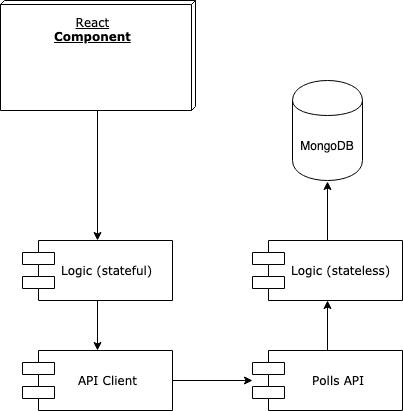

The diagram above was exported from draw.io. Its source (the exported page's mxGraphModel, read from the mxfile embedded in the PNG):
<mxGraphModel dx="946" dy="556" grid="1" gridSize="10" guides="1" tooltips="1" connect="1" arrows="1" fold="1" page="1" pageScale="1" pageWidth="1100" pageHeight="850" background="#ffffff" math="0" shadow="0">
  <root>
    <mxCell id="0" />
    <mxCell id="1" parent="0" />
    <mxCell id="NglYu81qpkyFN4BXHr0f-5" style="edgeStyle=orthogonalEdgeStyle;rounded=0;orthogonalLoop=1;jettySize=auto;html=1;" edge="1" parent="1" target="Q8cWxD7v8ct1WNnu9gyr-2">
      <mxGeometry relative="1" as="geometry">
        <mxPoint x="285" y="270" as="sourcePoint" />
      </mxGeometry>
    </mxCell>
    <mxCell id="39150e848f15840c-1" value="React&lt;br&gt;&lt;b&gt;Component&lt;/b&gt;" style="verticalAlign=top;align=center;spacingTop=8;spacingLeft=2;spacingRight=12;shape=cube;size=4;direction=south;fontStyle=4;html=1;rounded=0;shadow=0;comic=0;labelBackgroundColor=none;strokeColor=#000000;strokeWidth=1;fillColor=#ffffff;fontFamily=Verdana;fontSize=12;fontColor=#000000;" parent="1" vertex="1">
      <mxGeometry x="188" y="180" width="195" height="110" as="geometry" />
    </mxCell>
    <mxCell id="NglYu81qpkyFN4BXHr0f-3" style="edgeStyle=orthogonalEdgeStyle;rounded=0;orthogonalLoop=1;jettySize=auto;html=1;exitX=1;exitY=0.5;exitDx=0;exitDy=0;" edge="1" parent="1" source="39150e848f15840c-5" target="Q8cWxD7v8ct1WNnu9gyr-3">
      <mxGeometry relative="1" as="geometry" />
    </mxCell>
    <mxCell id="39150e848f15840c-5" value="&amp;nbsp; &amp;nbsp; API Client" style="shape=component;align=left;spacingLeft=36;rounded=0;shadow=0;comic=0;labelBackgroundColor=none;strokeColor=#000000;strokeWidth=1;fillColor=#ffffff;fontFamily=Verdana;fontSize=12;fontColor=#000000;html=1;" parent="1" vertex="1">
      <mxGeometry x="210" y="530" width="150" height="60" as="geometry" />
    </mxCell>
    <mxCell id="NglYu81qpkyFN4BXHr0f-10" style="edgeStyle=orthogonalEdgeStyle;rounded=0;orthogonalLoop=1;jettySize=auto;html=1;exitX=0.5;exitY=0;exitDx=0;exitDy=0;" edge="1" parent="1" source="39150e848f15840c-7">
      <mxGeometry relative="1" as="geometry">
        <mxPoint x="515" y="361" as="targetPoint" />
      </mxGeometry>
    </mxCell>
    <mxCell id="39150e848f15840c-7" value="Logic (stateless)" style="shape=component;align=left;spacingLeft=36;rounded=0;shadow=0;comic=0;labelBackgroundColor=none;strokeColor=#000000;strokeWidth=1;fillColor=#ffffff;fontFamily=Verdana;fontSize=12;fontColor=#000000;html=1;" parent="1" vertex="1">
      <mxGeometry x="440" y="420" width="150" height="60" as="geometry" />
    </mxCell>
    <mxCell id="NglYu81qpkyFN4BXHr0f-4" style="edgeStyle=orthogonalEdgeStyle;rounded=0;orthogonalLoop=1;jettySize=auto;html=1;exitX=0.5;exitY=1;exitDx=0;exitDy=0;entryX=0.5;entryY=0;entryDx=0;entryDy=0;" edge="1" parent="1" source="Q8cWxD7v8ct1WNnu9gyr-2" target="39150e848f15840c-5">
      <mxGeometry relative="1" as="geometry" />
    </mxCell>
    <mxCell id="Q8cWxD7v8ct1WNnu9gyr-2" value="Logic (stateful)" style="shape=component;align=left;spacingLeft=36;rounded=0;shadow=0;comic=0;labelBackgroundColor=none;strokeColor=#000000;strokeWidth=1;fillColor=#ffffff;fontFamily=Verdana;fontSize=12;fontColor=#000000;html=1;" parent="1" vertex="1">
      <mxGeometry x="210" y="420" width="150" height="60" as="geometry" />
    </mxCell>
    <mxCell id="NglYu81qpkyFN4BXHr0f-2" style="edgeStyle=orthogonalEdgeStyle;rounded=0;orthogonalLoop=1;jettySize=auto;html=1;exitX=0.5;exitY=0;exitDx=0;exitDy=0;entryX=0.5;entryY=1;entryDx=0;entryDy=0;" edge="1" parent="1" source="Q8cWxD7v8ct1WNnu9gyr-3" target="39150e848f15840c-7">
      <mxGeometry relative="1" as="geometry" />
    </mxCell>
    <mxCell id="Q8cWxD7v8ct1WNnu9gyr-3" value="&amp;nbsp; &amp;nbsp; &amp;nbsp;Polls API" style="shape=component;align=left;spacingLeft=36;rounded=0;shadow=0;comic=0;labelBackgroundColor=none;strokeColor=#000000;strokeWidth=1;fillColor=#ffffff;fontFamily=Verdana;fontSize=12;fontColor=#000000;html=1;" parent="1" vertex="1">
      <mxGeometry x="440" y="530" width="150" height="60" as="geometry" />
    </mxCell>
    <mxCell id="NglYu81qpkyFN4BXHr0f-9" value="MongoDB" style="shape=cylinder;whiteSpace=wrap;html=1;boundedLbl=1;backgroundOutline=1;" vertex="1" parent="1">
      <mxGeometry x="480" y="260" width="70" height="100" as="geometry" />
    </mxCell>
  </root>
</mxGraphModel>